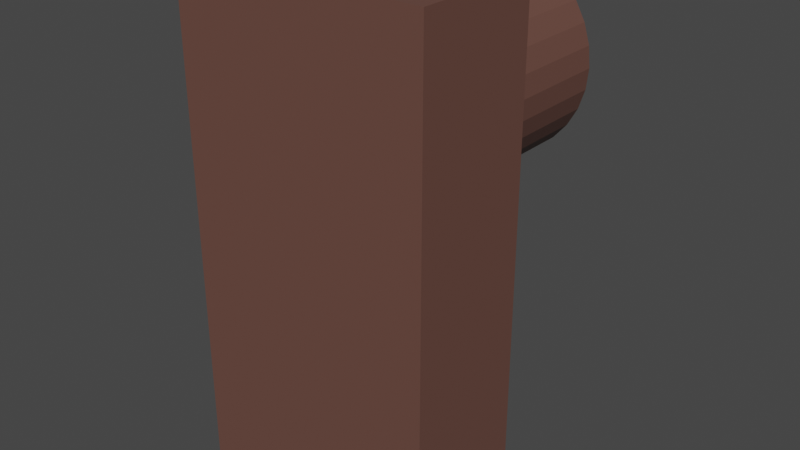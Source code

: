 # Source: Ponton.blend  (saved by Blender 2.90.8; exported with 4.5.12 LTS)
import bpy
from mathutils import Matrix  # noqa: F401  (used for matrix-valued properties, if any)

bpy.ops.wm.read_factory_settings(use_empty=True)
scene = bpy.context.scene
scene.name = 'Scene'

# ---- collections
col_collection = bpy.data.collections.new('Collection'); scene.collection.children.link(col_collection)

# ---- materials (node trees are filled in below, after node groups)
mat_wood = bpy.data.materials.new('Wood')
mat_wood.use_transparent_shadow = False

# ---- material node trees
mat_wood.use_nodes = True; mat_wood.node_tree.nodes.clear()
_N = mat_wood.node_tree.nodes; _L = mat_wood.node_tree.links
n0 = _N.new('ShaderNodeBsdfPrincipled'); n0.name = 'Principled BSDF'; n0.location = (10, 300)
n0.distribution = 'GGX'
n0.subsurface_method = 'BURLEY'
n0.inputs[0].default_value = (0.1441, 0.06663, 0.05127, 1.0)
n0.inputs[3].default_value = 1.45
n0.inputs[27].default_value = (0.0, 0.0, 0.0, 1.0)
n0.inputs[28].default_value = 1.0
n1 = _N.new('ShaderNodeOutputMaterial'); n1.name = 'Material Output'; n1.location = (300, 300)
_L.new(n0.outputs[0], n1.inputs[0])
n1.is_active_output = True

# ---- world
world_world = bpy.data.worlds.new('World'); scene.world = world_world
world_world.use_nodes = True; world_world.node_tree.nodes.clear()
_N = world_world.node_tree.nodes; _L = world_world.node_tree.links
n0 = _N.new('ShaderNodeOutputWorld'); n0.name = 'World Output'; n0.location = (300, 300)
n1 = _N.new('ShaderNodeBackground'); n1.name = 'Background'; n1.location = (10, 300)
n1.inputs[0].default_value = (0.05088, 0.05088, 0.05088, 1.0)
_L.new(n1.outputs[0], n0.inputs[0])
n0.is_active_output = True
world_world.color = (0.05088, 0.05088, 0.05088)
world_world.use_sun_shadow = False
world_world.sun_shadow_jitter_overblur = 0.0

# ---- meshes
me_cylinder_002 = bpy.data.meshes.new('Cylinder.002')
me_cylinder_002.from_pydata([(0.0, 1.0, -1.0), (0.0, 1.0, 1.0), (0.1951, 0.9808, -1.0), (0.1951, 0.9808, 1.0), (0.3827, 0.9239, -1.0), (0.3827, 0.9239, 1.0), (0.5556, 0.8315, -1.0), (0.5556, 0.8315, 1.0), (0.7071, 0.7071, -1.0), (0.7071, 0.7071, 1.0), (0.8315, 0.5556, -1.0), (0.8315, 0.5556, 1.0), (0.9239, 0.3827, -1.0), (0.9239, 0.3827, 1.0), (0.9808, 0.1951, -1.0), (0.9808, 0.1951, 1.0), (1.0, 7.55e-08, -1.0), (1.0, 7.55e-08, 1.0), (0.9808, -0.1951, -1.0), (0.9808, -0.1951, 1.0), (0.9239, -0.3827, -1.0), (0.9239, -0.3827, 1.0), (0.8315, -0.5556, -1.0), (0.8315, -0.5556, 1.0), (0.7071, -0.7071, -1.0), (0.7071, -0.7071, 1.0), (0.5556, -0.8315, -1.0), (0.5556, -0.8315, 1.0), (0.3827, -0.9239, -1.0), (0.3827, -0.9239, 1.0), (0.1951, -0.9808, -1.0), (0.1951, -0.9808, 1.0), (-3.258e-07, -1.0, -1.0), (-3.258e-07, -1.0, 1.0), (-0.1951, -0.9808, -1.0), (-0.1951, -0.9808, 1.0), (-0.3827, -0.9239, -1.0), (-0.3827, -0.9239, 1.0), (-0.5556, -0.8315, -1.0), (-0.5556, -0.8315, 1.0), (-0.7071, -0.7071, -1.0), (-0.7071, -0.7071, 1.0), (-0.8315, -0.5556, -1.0), (-0.8315, -0.5556, 1.0), (-0.9239, -0.3827, -1.0), (-0.9239, -0.3827, 1.0), (-0.9808, -0.1951, -1.0), (-0.9808, -0.1951, 1.0), (-1.0, 9.656e-07, -1.0), (-1.0, 9.656e-07, 1.0), (-0.9808, 0.1951, -1.0), (-0.9808, 0.1951, 1.0), (-0.9239, 0.3827, -1.0), (-0.9239, 0.3827, 1.0), (-0.8315, 0.5556, -1.0), (-0.8315, 0.5556, 1.0), (-0.7071, 0.7071, -1.0), (-0.7071, 0.7071, 1.0), (-0.5556, 0.8315, -1.0), (-0.5556, 0.8315, 1.0), (-0.3827, 0.9239, -1.0), (-0.3827, 0.9239, 1.0), (-0.1951, 0.9808, -1.0), (-0.1951, 0.9808, 1.0)], [], [(0, 1, 3, 2), (2, 3, 5, 4), (4, 5, 7, 6), (6, 7, 9, 8), (8, 9, 11, 10), (10, 11, 13, 12), (12, 13, 15, 14), (14, 15, 17, 16), (16, 17, 19, 18), (18, 19, 21, 20), (20, 21, 23, 22), (22, 23, 25, 24), (24, 25, 27, 26), (26, 27, 29, 28), (28, 29, 31, 30), (30, 31, 33, 32), (32, 33, 35, 34), (34, 35, 37, 36), (36, 37, 39, 38), (38, 39, 41, 40), (40, 41, 43, 42), (42, 43, 45, 44), (44, 45, 47, 46), (46, 47, 49, 48), (48, 49, 51, 50), (50, 51, 53, 52), (52, 53, 55, 54), (54, 55, 57, 56), (56, 57, 59, 58), (58, 59, 61, 60), (3, 1, 63, 61, 59, 57, 55, 53, 51, 49, 47, 45, 43, 41, 39, 37, 35, 33, 31, 29, 27, 25, 23, 21, 19, 17, 15, 13, 11, 9, 7, 5), (60, 61, 63, 62), (62, 63, 1, 0), (0, 2, 4, 6, 8, 10, 12, 14, 16, 18, 20, 22, 24, 26, 28, 30, 32, 34, 36, 38, 40, 42, 44, 46, 48, 50, 52, 54, 56, 58, 60, 62)])
_uv = me_cylinder_002.uv_layers.new(name='UVMap')
_uv.uv.foreach_set('vector', [1.0, 0.5, 1.0, 1.0, 0.9688, 1.0, 0.9688, 0.5, 0.9688, 0.5, 0.9688, 1.0, 0.9375, 1.0, 0.9375, 0.5, 0.9375, 0.5, 0.9375, 1.0, 0.9062, 1.0, 0.9062, 0.5, 0.9062, 0.5, 0.9062, 1.0, 0.875, 1.0, 0.875, 0.5, 0.875, 0.5, 0.875, 1.0, 0.8438, 1.0, 0.8438, 0.5, 0.8438, 0.5, 0.8438, 1.0, 0.8125, 1.0, 0.8125, 0.5, 0.8125, 0.5, 0.8125, 1.0, 0.7812, 1.0, 0.7812, 0.5, 0.7812, 0.5, 0.7812, 1.0, 0.75, 1.0, 0.75, 0.5, 0.75, 0.5, 0.75, 1.0, 0.7188, 1.0, 0.7188, 0.5, 0.7188, 0.5, 0.7188, 1.0, 0.6875, 1.0, 0.6875, 0.5, 0.6875, 0.5, 0.6875, 1.0, 0.6562, 1.0, 0.6562, 0.5, 0.6562, 0.5, 0.6562, 1.0, 0.625, 1.0, 0.625, 0.5, 0.625, 0.5, 0.625, 1.0, 0.5938, 1.0, 0.5938, 0.5, 0.5938, 0.5, 0.5938, 1.0, 0.5625, 1.0, 0.5625, 0.5, 0.5625, 0.5, 0.5625, 1.0, 0.5312, 1.0, 0.5312, 0.5, 0.5312, 0.5, 0.5312, 1.0, 0.5, 1.0, 0.5, 0.5, 0.5, 0.5, 0.5, 1.0, 0.4688, 1.0, 0.4688, 0.5, 0.4688, 0.5, 0.4688, 1.0, 0.4375, 1.0, 0.4375, 0.5, 0.4375, 0.5, 0.4375, 1.0, 0.4062, 1.0, 0.4062, 0.5, 0.4062, 0.5, 0.4062, 1.0, 0.375, 1.0, 0.375, 0.5, 0.375, 0.5, 0.375, 1.0, 0.3438, 1.0, 0.3438, 0.5, 0.3438, 0.5, 0.3438, 1.0, 0.3125, 1.0, 0.3125, 0.5, 0.3125, 0.5, 0.3125, 1.0, 0.2812, 1.0, 0.2812, 0.5, 0.2812, 0.5, 0.2812, 1.0, 0.25, 1.0, 0.25, 0.5, 0.25, 0.5, 0.25, 1.0, 0.2188, 1.0, 0.2188, 0.5, 0.2188, 0.5, 0.2188, 1.0, 0.1875, 1.0, 0.1875, 0.5, 0.1875, 0.5, 0.1875, 1.0, 0.1562, 1.0, 0.1562, 0.5, 0.1562, 0.5, 0.1562, 1.0, 0.125, 1.0, 0.125, 0.5, 0.125, 0.5, 0.125, 1.0, 0.09375, 1.0, 0.09375, 0.5, 0.09375, 0.5, 0.09375, 1.0, 0.0625, 1.0, 0.0625, 0.5, 0.2968, 0.4854, 0.25, 0.49, 0.2032, 0.4854, 0.1582, 0.4717, 0.1167, 0.4496, 0.08029, 0.4197, 0.05045, 0.3833, 0.02827, 0.3418, 0.01461, 0.2968, 0.01, 0.25, 0.01461, 0.2032, 0.02827, 0.1582, 0.05045, 0.1167, 0.08029, 0.08029, 0.1167, 0.05045, 0.1582, 0.02827, 0.2032, 0.01461, 0.25, 0.01, 0.2968, 0.01461, 0.3418, 0.02827, 0.3833, 0.05045, 0.4197, 0.08029, 0.4496, 0.1167, 0.4717, 0.1582, 0.4854, 0.2032, 0.49, 0.25, 0.4854, 0.2968, 0.4717, 0.3418, 0.4496, 0.3833, 0.4197, 0.4197, 0.3833, 0.4496, 0.3418, 0.4717, 0.0625, 0.5, 0.0625, 1.0, 0.03125, 1.0, 0.03125, 0.5, 0.03125, 0.5, 0.03125, 1.0, 0.0, 1.0, 0.0, 0.5, 0.75, 0.49, 0.7968, 0.4854, 0.8418, 0.4717, 0.8833, 0.4496, 0.9197, 0.4197, 0.9496, 0.3833, 0.9717, 0.3418, 0.9854, 0.2968, 0.99, 0.25, 0.9854, 0.2032, 0.9717, 0.1582, 0.9496, 0.1167, 0.9197, 0.08029, 0.8833, 0.05045, 0.8418, 0.02827, 0.7968, 0.01461, 0.75, 0.01, 0.7032, 0.01461, 0.6582, 0.02827, 0.6167, 0.05045, 0.5803, 0.08029, 0.5504, 0.1167, 0.5283, 0.1582, 0.5146, 0.2032, 0.51, 0.25, 0.5146, 0.2968, 0.5283, 0.3418, 0.5504, 0.3833, 0.5803, 0.4197, 0.6167, 0.4496, 0.6582, 0.4717, 0.7032, 0.4854])
me_cylinder_002.materials.append(mat_wood)
me_cylinder_002.use_remesh_fix_poles = True
me_cylinder_002.use_remesh_preserve_attributes = False
me_cylinder_002.use_mirror_vertex_groups = False
me_cylinder_002.update()
me_cube_003 = bpy.data.meshes.new('Cube.003')
me_cube_003.from_pydata([(-1.0, -1.0, -1.0), (-1.0, -1.0, 3.0), (-1.0, 1.0, -1.0), (-1.0, 1.0, 3.0), (1.0, -1.0, -1.0), (1.0, -1.0, 3.0), (1.0, 1.0, -1.0), (1.0, 1.0, 3.0)], [], [(0, 1, 3, 2), (2, 3, 7, 6), (6, 7, 5, 4), (4, 5, 1, 0), (2, 6, 4, 0), (7, 3, 1, 5)])
_uv = me_cube_003.uv_layers.new(name='UVMap')
_uv.uv.foreach_set('vector', [0.375, 0.0, 0.625, 0.0, 0.625, 0.25, 0.375, 0.25, 0.375, 0.25, 0.625, 0.25, 0.625, 0.5, 0.375, 0.5, 0.375, 0.5, 0.625, 0.5, 0.625, 0.75, 0.375, 0.75, 0.375, 0.75, 0.625, 0.75, 0.625, 1.0, 0.375, 1.0, 0.125, 0.5, 0.375, 0.5, 0.375, 0.75, 0.125, 0.75, 0.625, 0.5, 0.875, 0.5, 0.875, 0.75, 0.625, 0.75])
me_cube_003.materials.append(mat_wood)
me_cube_003.use_remesh_fix_poles = True
me_cube_003.use_remesh_preserve_attributes = False
me_cube_003.use_mirror_vertex_groups = False
me_cube_003.update()

# ---- objects
ob_cylinder_002 = bpy.data.objects.new('Cylinder.002', me_cylinder_002)
ob_cube_001 = bpy.data.objects.new('Cube.001', me_cube_003)

# ---- transforms, parenting, visibility, modifiers, constraints
ob_cylinder_002.parent = ob_cube_001
ob_cylinder_002.matrix_parent_inverse = Matrix(((1.0, -0.0, -0.0, -0.0), (-0.0, 2.0, 0.0, 1.0), (-0.0, -0.0, 1.0, -0.0), (-0.0, 0.0, -0.0, 1.0)))
ob_cylinder_002.location = (0.0, 0.3, 2.1)
ob_cylinder_002.rotation_euler = (-1.571, -0.0, 0.0)
ob_cylinder_002.scale = (0.861, 0.8195, 0.7098)
ob_cylinder_002.lineart.crease_threshold = 0.0
ob_cube_001.location = (0.0, -0.5, 0.0)
ob_cube_001.scale = (1.0, 0.5, 1.0)
ob_cube_001.lineart.crease_threshold = 0.0

# ---- collection membership
col_collection.objects.link(ob_cylinder_002)
col_collection.objects.link(ob_cube_001)

# ---- scene / render settings (as saved in the file)
scene.frame_start = 1; scene.frame_end = 250; scene.frame_set(1)
scene.render.engine = 'BLENDER_EEVEE_NEXT'
scene.cycles.use_denoising = False
scene.cycles.samples = 128
scene.cycles.sampling_pattern = 'TABULATED_SOBOL'
scene.cycles.use_adaptive_sampling = False
scene.cycles.use_light_tree = False
scene.view_settings.view_transform = 'Filmic'
bpy.context.view_layer.update()

# ---- added for rendering (the .blend has no active camera and no usable light): camera, sun
cam_auto = bpy.data.cameras.new('AutoCamera')
cam_auto.lens = 50.0
cam_auto.sensor_width = 36.0
cam_auto.clip_end = 1000.0
ob_auto_camera = bpy.data.objects.new('AutoCamera', cam_auto)
scene.collection.objects.link(ob_auto_camera)
ob_auto_camera.location = (4.53637, -5.43874, 4.62909)
ob_auto_camera.rotation_euler = (1.09748, -7.21219e-08, 0.694738)
scene.camera = ob_auto_camera
light_auto_sun = bpy.data.lights.new('AutoSun', 'SUN')
light_auto_sun.energy = 3.0
light_auto_sun.angle = 0.0523599
ob_auto_sun = bpy.data.objects.new('AutoSun', light_auto_sun)
scene.collection.objects.link(ob_auto_sun)
ob_auto_sun.rotation_euler = (0.872665, 0.174533, 0.523599)
bpy.context.view_layer.update()
